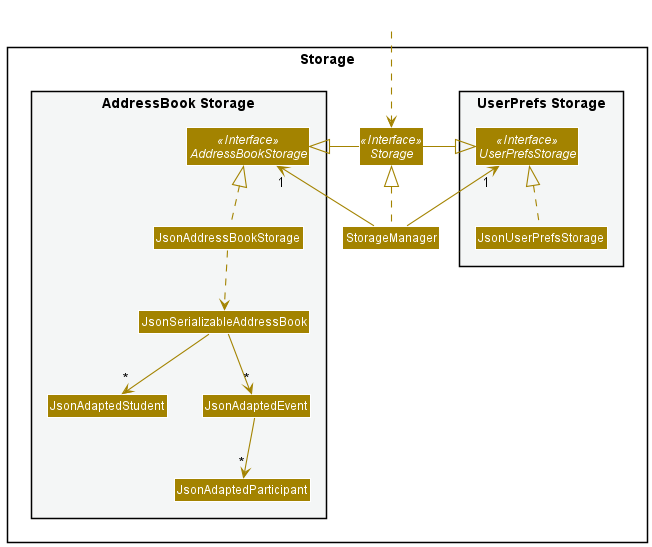

The diagram above was rendered by PlantUML. Its source (embedded in the PNG):
@startuml
!include style.puml
skinparam arrowThickness 1.1
skinparam arrowColor STORAGE_COLOR
skinparam classBackgroundColor STORAGE_COLOR

package Storage{

package "UserPrefs Storage" #F4F6F6{
Interface UserPrefsStorage <<Interface>>
Class JsonUserPrefsStorage
}

Interface Storage <<Interface>>
Class StorageManager

package "AddressBook Storage" #F4F6F6{
Interface AddressBookStorage <<Interface>>
Class JsonAddressBookStorage
Class JsonSerializableAddressBook

Class JsonAdaptedStudent

Class JsonAdaptedEvent
Class JsonAdaptedParticipant
}

}

Class HiddenOutside #FFFFFF
HiddenOutside ..> Storage

StorageManager .up.|> Storage
StorageManager -up-> "1" UserPrefsStorage
StorageManager -up-> "1" AddressBookStorage

Storage -left-|> UserPrefsStorage
Storage -right-|> AddressBookStorage

JsonUserPrefsStorage .up.|> UserPrefsStorage
JsonAddressBookStorage .up.|> AddressBookStorage
JsonAddressBookStorage ..> JsonSerializableAddressBook

JsonSerializableAddressBook --> "*" JsonAdaptedStudent

JsonSerializableAddressBook --> "*" JsonAdaptedEvent
JsonAdaptedEvent --> "*" JsonAdaptedParticipant

@enduml